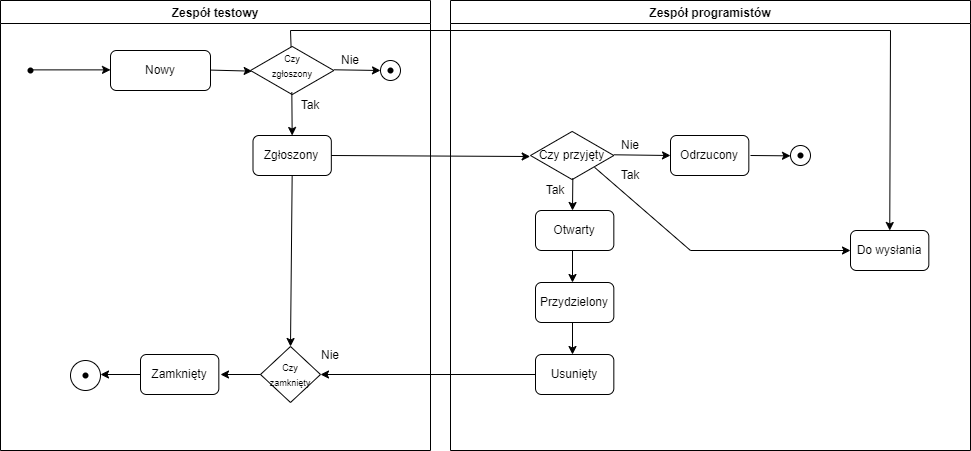

The diagram above was exported from draw.io. Its source (the exported page's mxGraphModel, read from the mxfile embedded in the PNG):
<mxGraphModel dx="1615" dy="832" grid="1" gridSize="10" guides="1" tooltips="1" connect="1" arrows="1" fold="1" page="1" pageScale="1" pageWidth="1169" pageHeight="826" background="none" math="0" shadow="0">
  <root>
    <mxCell id="0" />
    <mxCell id="1" parent="0" />
    <mxCell id="YykXw8sGzVH0XNfKW7l7-41" value="Zespół testowy" style="swimlane;" parent="1" vertex="1">
      <mxGeometry x="30" y="30" width="430" height="450" as="geometry" />
    </mxCell>
    <mxCell id="YykXw8sGzVH0XNfKW7l7-44" value="" style="shape=waypoint;sketch=0;fillStyle=solid;size=6;pointerEvents=1;points=[];fillColor=none;resizable=0;rotatable=0;perimeter=centerPerimeter;snapToPoint=1;fontSize=15;" parent="YykXw8sGzVH0XNfKW7l7-41" vertex="1">
      <mxGeometry x="20" y="60" width="20" height="20" as="geometry" />
    </mxCell>
    <mxCell id="YykXw8sGzVH0XNfKW7l7-46" value="" style="endArrow=classic;html=1;rounded=0;" parent="YykXw8sGzVH0XNfKW7l7-41" edge="1">
      <mxGeometry width="50" height="50" relative="1" as="geometry">
        <mxPoint x="30" y="69.38" as="sourcePoint" />
        <mxPoint x="110" y="69.38" as="targetPoint" />
      </mxGeometry>
    </mxCell>
    <mxCell id="YykXw8sGzVH0XNfKW7l7-48" value="Nowy" style="rounded=1;whiteSpace=wrap;html=1;" parent="YykXw8sGzVH0XNfKW7l7-41" vertex="1">
      <mxGeometry x="110" y="50" width="100" height="40" as="geometry" />
    </mxCell>
    <mxCell id="YykXw8sGzVH0XNfKW7l7-49" value="" style="endArrow=classic;html=1;rounded=0;entryX=0.02;entryY=0.513;entryDx=0;entryDy=0;entryPerimeter=0;" parent="YykXw8sGzVH0XNfKW7l7-41" edge="1">
      <mxGeometry width="50" height="50" relative="1" as="geometry">
        <mxPoint x="210" y="69.58" as="sourcePoint" />
        <mxPoint x="251.66660000000002" y="70.64999999999998" as="targetPoint" />
      </mxGeometry>
    </mxCell>
    <mxCell id="YykXw8sGzVH0XNfKW7l7-51" value="" style="html=1;whiteSpace=wrap;aspect=fixed;shape=isoRectangle;" parent="YykXw8sGzVH0XNfKW7l7-41" vertex="1">
      <mxGeometry x="250" y="45" width="83.33" height="50" as="geometry" />
    </mxCell>
    <mxCell id="YykXw8sGzVH0XNfKW7l7-52" value="" style="endArrow=classic;html=1;rounded=0;" parent="YykXw8sGzVH0XNfKW7l7-41" edge="1">
      <mxGeometry width="50" height="50" relative="1" as="geometry">
        <mxPoint x="333.33" y="69.28999999999999" as="sourcePoint" />
        <mxPoint x="380" y="70" as="targetPoint" />
      </mxGeometry>
    </mxCell>
    <mxCell id="YykXw8sGzVH0XNfKW7l7-55" value="Nie" style="text;html=1;strokeColor=none;fillColor=none;align=center;verticalAlign=middle;whiteSpace=wrap;rounded=0;" parent="YykXw8sGzVH0XNfKW7l7-41" vertex="1">
      <mxGeometry x="320" y="45" width="60" height="30" as="geometry" />
    </mxCell>
    <mxCell id="YykXw8sGzVH0XNfKW7l7-56" value="" style="endArrow=classic;html=1;rounded=0;exitX=0.496;exitY=0.931;exitDx=0;exitDy=0;exitPerimeter=0;entryX=0.5;entryY=0;entryDx=0;entryDy=0;" parent="YykXw8sGzVH0XNfKW7l7-41" target="YykXw8sGzVH0XNfKW7l7-60" edge="1">
      <mxGeometry width="50" height="50" relative="1" as="geometry">
        <mxPoint x="291.33168" y="91.55000000000001" as="sourcePoint" />
        <mxPoint x="291" y="130" as="targetPoint" />
      </mxGeometry>
    </mxCell>
    <mxCell id="YykXw8sGzVH0XNfKW7l7-59" value="Tak" style="text;html=1;strokeColor=none;fillColor=none;align=center;verticalAlign=middle;whiteSpace=wrap;rounded=0;" parent="YykXw8sGzVH0XNfKW7l7-41" vertex="1">
      <mxGeometry x="280" y="90" width="60" height="30" as="geometry" />
    </mxCell>
    <mxCell id="YykXw8sGzVH0XNfKW7l7-60" value="Zgłoszony" style="rounded=1;whiteSpace=wrap;html=1;" parent="YykXw8sGzVH0XNfKW7l7-41" vertex="1">
      <mxGeometry x="252.5" y="135" width="78.33" height="40" as="geometry" />
    </mxCell>
    <mxCell id="YykXw8sGzVH0XNfKW7l7-80" value="&lt;font style=&quot;font-size: 9px;&quot;&gt;Czy zamknięty&lt;/font&gt;" style="rhombus;whiteSpace=wrap;html=1;" parent="YykXw8sGzVH0XNfKW7l7-41" vertex="1">
      <mxGeometry x="260" y="346" width="60" height="56" as="geometry" />
    </mxCell>
    <mxCell id="YykXw8sGzVH0XNfKW7l7-82" value="Zamknięty" style="rounded=1;whiteSpace=wrap;html=1;" parent="YykXw8sGzVH0XNfKW7l7-41" vertex="1">
      <mxGeometry x="140" y="354" width="78.33" height="40" as="geometry" />
    </mxCell>
    <mxCell id="YykXw8sGzVH0XNfKW7l7-83" value="" style="endArrow=classic;html=1;rounded=0;exitX=0.5;exitY=1;exitDx=0;exitDy=0;entryX=0.5;entryY=0;entryDx=0;entryDy=0;" parent="YykXw8sGzVH0XNfKW7l7-41" source="YykXw8sGzVH0XNfKW7l7-60" target="YykXw8sGzVH0XNfKW7l7-80" edge="1">
      <mxGeometry width="50" height="50" relative="1" as="geometry">
        <mxPoint x="300" y="290" as="sourcePoint" />
        <mxPoint x="350" y="240" as="targetPoint" />
      </mxGeometry>
    </mxCell>
    <mxCell id="YykXw8sGzVH0XNfKW7l7-85" value="" style="ellipse;whiteSpace=wrap;html=1;aspect=fixed;" parent="YykXw8sGzVH0XNfKW7l7-41" vertex="1">
      <mxGeometry x="380" y="60" width="20" height="20" as="geometry" />
    </mxCell>
    <mxCell id="YykXw8sGzVH0XNfKW7l7-86" value="" style="endArrow=classic;html=1;rounded=0;exitX=0;exitY=0.5;exitDx=0;exitDy=0;" parent="YykXw8sGzVH0XNfKW7l7-41" source="YykXw8sGzVH0XNfKW7l7-82" edge="1">
      <mxGeometry width="50" height="50" relative="1" as="geometry">
        <mxPoint x="80" y="370" as="sourcePoint" />
        <mxPoint x="100" y="374" as="targetPoint" />
      </mxGeometry>
    </mxCell>
    <mxCell id="YykXw8sGzVH0XNfKW7l7-88" value="" style="ellipse;whiteSpace=wrap;html=1;aspect=fixed;" parent="YykXw8sGzVH0XNfKW7l7-41" vertex="1">
      <mxGeometry x="70" y="360" width="30" height="30" as="geometry" />
    </mxCell>
    <mxCell id="YykXw8sGzVH0XNfKW7l7-89" value="&lt;font style=&quot;font-size: 9px;&quot;&gt;Czy zgłoszony&lt;/font&gt;" style="text;html=1;strokeColor=none;fillColor=none;align=center;verticalAlign=middle;whiteSpace=wrap;rounded=0;" parent="YykXw8sGzVH0XNfKW7l7-41" vertex="1">
      <mxGeometry x="261.65999999999997" y="50" width="60" height="30" as="geometry" />
    </mxCell>
    <mxCell id="YykXw8sGzVH0XNfKW7l7-90" value="Nie" style="text;html=1;strokeColor=none;fillColor=none;align=center;verticalAlign=middle;whiteSpace=wrap;rounded=0;" parent="YykXw8sGzVH0XNfKW7l7-41" vertex="1">
      <mxGeometry x="300" y="340" width="60" height="30" as="geometry" />
    </mxCell>
    <mxCell id="dvfFBrVO5J8VYYs7jgwv-1" value="" style="shape=waypoint;sketch=0;fillStyle=solid;size=6;pointerEvents=1;points=[];fillColor=none;resizable=0;rotatable=0;perimeter=centerPerimeter;snapToPoint=1;" vertex="1" parent="YykXw8sGzVH0XNfKW7l7-41">
      <mxGeometry x="75" y="365" width="20" height="20" as="geometry" />
    </mxCell>
    <mxCell id="dvfFBrVO5J8VYYs7jgwv-2" value="" style="shape=waypoint;sketch=0;fillStyle=solid;size=6;pointerEvents=1;points=[];fillColor=none;resizable=0;rotatable=0;perimeter=centerPerimeter;snapToPoint=1;" vertex="1" parent="YykXw8sGzVH0XNfKW7l7-41">
      <mxGeometry x="380" y="60" width="20" height="20" as="geometry" />
    </mxCell>
    <mxCell id="YykXw8sGzVH0XNfKW7l7-42" value="Zespół programistów" style="swimlane;" parent="1" vertex="1">
      <mxGeometry x="480" y="30" width="520" height="450" as="geometry" />
    </mxCell>
    <mxCell id="YykXw8sGzVH0XNfKW7l7-62" value="Czy przyjęty" style="html=1;whiteSpace=wrap;aspect=fixed;shape=isoRectangle;" parent="YykXw8sGzVH0XNfKW7l7-42" vertex="1">
      <mxGeometry x="80" y="130" width="83.33" height="50" as="geometry" />
    </mxCell>
    <mxCell id="YykXw8sGzVH0XNfKW7l7-63" value="" style="endArrow=classic;html=1;rounded=0;entryX=0;entryY=0.5;entryDx=0;entryDy=0;" parent="YykXw8sGzVH0XNfKW7l7-42" target="YykXw8sGzVH0XNfKW7l7-84" edge="1">
      <mxGeometry width="50" height="50" relative="1" as="geometry">
        <mxPoint x="163.32999999999993" y="154.29" as="sourcePoint" />
        <mxPoint x="210" y="155" as="targetPoint" />
      </mxGeometry>
    </mxCell>
    <mxCell id="YykXw8sGzVH0XNfKW7l7-70" value="" style="endArrow=classic;html=1;rounded=0;exitX=0.508;exitY=0.95;exitDx=0;exitDy=0;exitPerimeter=0;" parent="YykXw8sGzVH0XNfKW7l7-42" source="YykXw8sGzVH0XNfKW7l7-62" edge="1">
      <mxGeometry width="50" height="50" relative="1" as="geometry">
        <mxPoint x="120" y="290" as="sourcePoint" />
        <mxPoint x="122" y="210" as="targetPoint" />
      </mxGeometry>
    </mxCell>
    <mxCell id="YykXw8sGzVH0XNfKW7l7-71" value="Otwarty" style="rounded=1;whiteSpace=wrap;html=1;" parent="YykXw8sGzVH0XNfKW7l7-42" vertex="1">
      <mxGeometry x="85" y="210" width="78.33" height="40" as="geometry" />
    </mxCell>
    <mxCell id="YykXw8sGzVH0XNfKW7l7-72" value="" style="endArrow=classic;html=1;rounded=0;exitX=0.508;exitY=0.95;exitDx=0;exitDy=0;exitPerimeter=0;" parent="YykXw8sGzVH0XNfKW7l7-42" edge="1">
      <mxGeometry width="50" height="50" relative="1" as="geometry">
        <mxPoint x="122" y="250" as="sourcePoint" />
        <mxPoint x="122" y="282" as="targetPoint" />
      </mxGeometry>
    </mxCell>
    <mxCell id="YykXw8sGzVH0XNfKW7l7-73" value="Przydzielony" style="rounded=1;whiteSpace=wrap;html=1;" parent="YykXw8sGzVH0XNfKW7l7-42" vertex="1">
      <mxGeometry x="85" y="282" width="78.33" height="40" as="geometry" />
    </mxCell>
    <mxCell id="YykXw8sGzVH0XNfKW7l7-76" value="" style="endArrow=classic;html=1;rounded=0;exitX=0.769;exitY=0.737;exitDx=0;exitDy=0;exitPerimeter=0;entryX=0;entryY=0.5;entryDx=0;entryDy=0;" parent="YykXw8sGzVH0XNfKW7l7-42" source="YykXw8sGzVH0XNfKW7l7-62" target="YykXw8sGzVH0XNfKW7l7-77" edge="1">
      <mxGeometry width="50" height="50" relative="1" as="geometry">
        <mxPoint x="199.99999999999994" y="210" as="sourcePoint" />
        <mxPoint x="280" y="250" as="targetPoint" />
        <Array as="points">
          <mxPoint x="240" y="250" />
        </Array>
      </mxGeometry>
    </mxCell>
    <mxCell id="YykXw8sGzVH0XNfKW7l7-77" value="Do wysłania" style="rounded=1;whiteSpace=wrap;html=1;" parent="YykXw8sGzVH0XNfKW7l7-42" vertex="1">
      <mxGeometry x="399.99999999999994" y="230" width="78.33" height="40" as="geometry" />
    </mxCell>
    <mxCell id="YykXw8sGzVH0XNfKW7l7-84" value="Odrzucony" style="rounded=1;whiteSpace=wrap;html=1;" parent="YykXw8sGzVH0XNfKW7l7-42" vertex="1">
      <mxGeometry x="220" y="135" width="78.33" height="40" as="geometry" />
    </mxCell>
    <mxCell id="YykXw8sGzVH0XNfKW7l7-91" value="Nie" style="text;html=1;strokeColor=none;fillColor=none;align=center;verticalAlign=middle;whiteSpace=wrap;rounded=0;" parent="YykXw8sGzVH0XNfKW7l7-42" vertex="1">
      <mxGeometry x="150" y="130" width="60" height="30" as="geometry" />
    </mxCell>
    <mxCell id="YykXw8sGzVH0XNfKW7l7-92" value="Tak" style="text;html=1;strokeColor=none;fillColor=none;align=center;verticalAlign=middle;whiteSpace=wrap;rounded=0;" parent="YykXw8sGzVH0XNfKW7l7-42" vertex="1">
      <mxGeometry x="75" y="175" width="60" height="30" as="geometry" />
    </mxCell>
    <mxCell id="YykXw8sGzVH0XNfKW7l7-93" value="Tak" style="text;html=1;strokeColor=none;fillColor=none;align=center;verticalAlign=middle;whiteSpace=wrap;rounded=0;" parent="YykXw8sGzVH0XNfKW7l7-42" vertex="1">
      <mxGeometry x="150" y="160" width="60" height="30" as="geometry" />
    </mxCell>
    <mxCell id="dvfFBrVO5J8VYYs7jgwv-4" value="" style="ellipse;whiteSpace=wrap;html=1;aspect=fixed;" vertex="1" parent="YykXw8sGzVH0XNfKW7l7-42">
      <mxGeometry x="340" y="145" width="20" height="20" as="geometry" />
    </mxCell>
    <mxCell id="dvfFBrVO5J8VYYs7jgwv-5" value="" style="shape=waypoint;sketch=0;fillStyle=solid;size=6;pointerEvents=1;points=[];fillColor=none;resizable=0;rotatable=0;perimeter=centerPerimeter;snapToPoint=1;" vertex="1" parent="YykXw8sGzVH0XNfKW7l7-42">
      <mxGeometry x="340" y="145" width="20" height="20" as="geometry" />
    </mxCell>
    <mxCell id="dvfFBrVO5J8VYYs7jgwv-7" value="" style="endArrow=classic;html=1;rounded=0;entryX=0;entryY=0.5;entryDx=0;entryDy=0;" edge="1" parent="YykXw8sGzVH0XNfKW7l7-42">
      <mxGeometry width="50" height="50" relative="1" as="geometry">
        <mxPoint x="300" y="155" as="sourcePoint" />
        <mxPoint x="340" y="155.36" as="targetPoint" />
      </mxGeometry>
    </mxCell>
    <mxCell id="YykXw8sGzVH0XNfKW7l7-61" value="" style="endArrow=classic;html=1;rounded=0;entryX=-0.004;entryY=0.52;entryDx=0;entryDy=0;entryPerimeter=0;exitX=1;exitY=0.5;exitDx=0;exitDy=0;" parent="1" source="YykXw8sGzVH0XNfKW7l7-60" target="YykXw8sGzVH0XNfKW7l7-62" edge="1">
      <mxGeometry width="50" height="50" relative="1" as="geometry">
        <mxPoint x="360.83" y="179.7" as="sourcePoint" />
        <mxPoint x="560.83" y="179.7" as="targetPoint" />
      </mxGeometry>
    </mxCell>
    <mxCell id="YykXw8sGzVH0XNfKW7l7-74" value="" style="endArrow=classic;html=1;rounded=0;exitX=0.508;exitY=0.95;exitDx=0;exitDy=0;exitPerimeter=0;" parent="1" edge="1">
      <mxGeometry width="50" height="50" relative="1" as="geometry">
        <mxPoint x="602" y="352" as="sourcePoint" />
        <mxPoint x="602" y="384" as="targetPoint" />
      </mxGeometry>
    </mxCell>
    <mxCell id="YykXw8sGzVH0XNfKW7l7-75" value="Usunięty" style="rounded=1;whiteSpace=wrap;html=1;" parent="1" vertex="1">
      <mxGeometry x="565" y="384" width="78.33" height="40" as="geometry" />
    </mxCell>
    <mxCell id="YykXw8sGzVH0XNfKW7l7-78" value="" style="endArrow=classic;html=1;rounded=0;exitX=0.487;exitY=0.032;exitDx=0;exitDy=0;exitPerimeter=0;" parent="1" source="YykXw8sGzVH0XNfKW7l7-51" target="YykXw8sGzVH0XNfKW7l7-77" edge="1">
      <mxGeometry width="50" height="50" relative="1" as="geometry">
        <mxPoint x="650" y="150" as="sourcePoint" />
        <mxPoint x="700" y="100" as="targetPoint" />
        <Array as="points">
          <mxPoint x="320" y="60" />
          <mxPoint x="920" y="60" />
        </Array>
      </mxGeometry>
    </mxCell>
    <mxCell id="YykXw8sGzVH0XNfKW7l7-79" value="" style="endArrow=classic;html=1;rounded=0;exitX=0;exitY=0.5;exitDx=0;exitDy=0;" parent="1" source="YykXw8sGzVH0XNfKW7l7-75" target="YykXw8sGzVH0XNfKW7l7-80" edge="1">
      <mxGeometry width="50" height="50" relative="1" as="geometry">
        <mxPoint x="500" y="420" as="sourcePoint" />
        <mxPoint x="360" y="404" as="targetPoint" />
      </mxGeometry>
    </mxCell>
    <mxCell id="YykXw8sGzVH0XNfKW7l7-81" value="" style="endArrow=classic;html=1;rounded=0;exitX=0;exitY=0.5;exitDx=0;exitDy=0;" parent="1" source="YykXw8sGzVH0XNfKW7l7-80" edge="1">
      <mxGeometry width="50" height="50" relative="1" as="geometry">
        <mxPoint x="500" y="420" as="sourcePoint" />
        <mxPoint x="250" y="404" as="targetPoint" />
      </mxGeometry>
    </mxCell>
  </root>
</mxGraphModel>